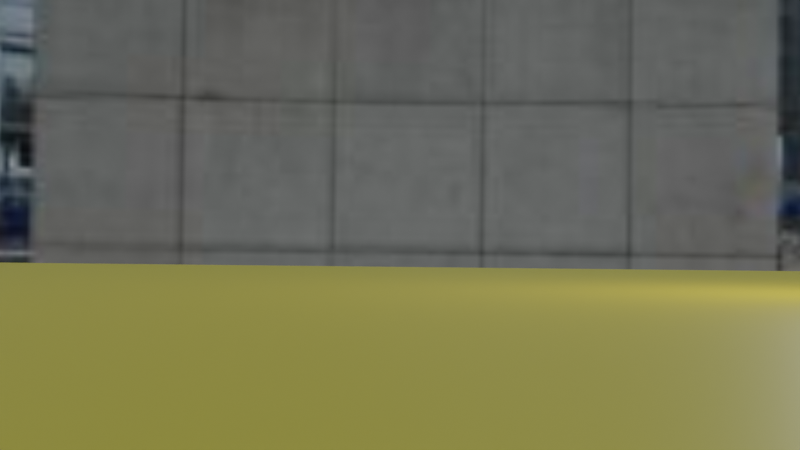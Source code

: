 # Source: camDemo.blend  (saved by Blender 2.81.16; exported with 4.5.12 LTS)
import bpy
from mathutils import Matrix  # noqa: F401  (used for matrix-valued properties, if any)

bpy.ops.wm.read_factory_settings(use_empty=True)
scene = bpy.context.scene
scene.name = 'Scene'

# ---- collections
col_collection = bpy.data.collections.new('Collection'); scene.collection.children.link(col_collection)
col_offscreen = bpy.data.collections.new('offscreen'); scene.collection.children.link(col_offscreen)
col_offscreen.hide_render = True

# ---- images (referenced by path relative to the original .blend; pixels are not part of the script)
import os
ASSET_DIR = os.environ.get("B2B_ASSET_DIR", "")  # directory of the original .blend (textures are referenced by path, not embedded)
HERE = os.path.dirname(os.path.abspath(__file__))  # packed textures are extracted next to this script under _unpacked/

def load_image(name, relpath, width, height, colorspace="sRGB"):
    """Load a texture the original file referenced (path relative to the .blend, or extracted next to this script)."""
    p = next((c for c in (os.path.join(HERE, relpath), os.path.join(ASSET_DIR, relpath)) if relpath and os.path.exists(c)), "")
    if p:
        img = bpy.data.images.load(p, check_existing=True)
        img.name = name
    else:  # same state as the original file: an image datablock whose file is absent (Cycles renders it pink)
        img = bpy.data.images.new(name, width, height)
        img.source = "FILE"
        img.filepath = "//" + (relpath or name)
    img.colorspace_settings.name = colorspace
    return img
img_canary_wharf_jpg = load_image('canary_wharf.jpg', '_unpacked/canary_wharf.721da046.jpg', 1500, 750, 'sRGB')

# ---- materials (node trees are filled in below, after node groups)
mat_material = bpy.data.materials.new('Material')
mat_material.alpha_threshold = 0.0
mat_material.line_color = (0.0, 0.0, 0.0, 1.0)
mat_material_001 = bpy.data.materials.new('Material.001')
mat_material_002 = bpy.data.materials.new('Material.002')

# ---- material node trees
mat_material.use_nodes = True; mat_material.node_tree.nodes.clear()
_N = mat_material.node_tree.nodes; _L = mat_material.node_tree.links
n0 = _N.new('ShaderNodeOutputMaterial'); n0.name = 'Material Output'; n0.location = (300, 300)
n1 = _N.new('ShaderNodeBsdfPrincipled'); n1.name = 'Principled BSDF'; n1.location = (10, 300)
n1.distribution = 'GGX'
n1.subsurface_method = 'BURLEY'
n1.inputs[0].default_value = (0.02669, 0.8, 0.0, 1.0)
n1.inputs[2].default_value = 0.4
n1.inputs[3].default_value = 1.45
n1.inputs[27].default_value = (0.0, 0.0, 0.0, 1.0)
n1.inputs[28].default_value = 1.0
_L.new(n1.outputs[0], n0.inputs[0])
n0.is_active_output = True
mat_material_001.use_nodes = True; mat_material_001.node_tree.nodes.clear()
_N = mat_material_001.node_tree.nodes; _L = mat_material_001.node_tree.links
n0 = _N.new('ShaderNodeOutputMaterial'); n0.name = 'Material Output'; n0.location = (300, 300)
n1 = _N.new('ShaderNodeBsdfPrincipled'); n1.name = 'Principled BSDF'; n1.location = (10, 300)
n1.distribution = 'GGX'
n1.subsurface_method = 'BURLEY'
n1.inputs[0].default_value = (0.8, 0.5604, 0.03726, 1.0)
n1.inputs[3].default_value = 1.45
n1.inputs[27].default_value = (0.0, 0.0, 0.0, 1.0)
n1.inputs[28].default_value = 1.0
_L.new(n1.outputs[0], n0.inputs[0])
n0.is_active_output = True
mat_material_002.use_nodes = True; mat_material_002.node_tree.nodes.clear()
_N = mat_material_002.node_tree.nodes; _L = mat_material_002.node_tree.links
n0 = _N.new('ShaderNodeOutputMaterial'); n0.name = 'Material Output'; n0.location = (300, 300)
n1 = _N.new('ShaderNodeBsdfPrincipled'); n1.name = 'Principled BSDF'; n1.location = (10, 300)
n1.distribution = 'GGX'
n1.subsurface_method = 'BURLEY'
n1.inputs[0].default_value = (0.8, 0.0, 0.0008814, 1.0)
n1.inputs[3].default_value = 1.45
n1.inputs[27].default_value = (0.0, 0.0, 0.0, 1.0)
n1.inputs[28].default_value = 1.0
_L.new(n1.outputs[0], n0.inputs[0])
n0.is_active_output = True

# ---- world
world_world = bpy.data.worlds.new('World'); scene.world = world_world
world_world.use_nodes = True; world_world.node_tree.nodes.clear()
_N = world_world.node_tree.nodes; _L = world_world.node_tree.links
n0 = _N.new('ShaderNodeOutputWorld'); n0.name = 'World Output'; n0.location = (300, 300)
n1 = _N.new('ShaderNodeTexEnvironment'); n1.name = 'Environment Texture'; n1.location = (-290, 321)
n1.image = img_canary_wharf_jpg
n2 = _N.new('ShaderNodeBackground'); n2.name = 'Background'; n2.location = (42, 307)
_L.new(n2.outputs[0], n0.inputs[0])
_L.new(n1.outputs[0], n2.inputs[0])
n0.is_active_output = True
world_world.color = (0.05088, 0.05088, 0.05088)
world_world.use_sun_shadow = False
world_world.sun_shadow_jitter_overblur = 0.0

# ---- cameras
cam_camera = bpy.data.cameras.new('Camera')
cam_camera.clip_end = 100.0
cam_camera.ortho_scale = 7.314

# ---- lights
light_light = bpy.data.lights.new('Light', 'POINT')
light_light.transmission_factor = 0.0
light_light.energy = 1000.0
light_light.shadow_soft_size = 0.1
light_light.shadow_maximum_resolution = 0.006
light_light.use_absolute_resolution = True

# ---- meshes
me_cube = bpy.data.meshes.new('Cube')
me_cube.from_pydata([(1.0, 1.0, 1.0), (1.0, 1.0, -1.0), (1.0, -1.0, 1.0), (1.0, -1.0, -1.0), (-1.0, 1.0, 1.0), (-1.0, 1.0, -1.0), (-1.0, -1.0, 1.0), (-1.0, -1.0, -1.0)], [], [(0, 4, 6, 2), (3, 2, 6, 7), (7, 6, 4, 5), (5, 1, 3, 7), (1, 0, 2, 3), (5, 4, 0, 1)])
_uv = me_cube.uv_layers.new(name='UVMap')
_uv.uv.foreach_set('vector', [0.625, 0.5, 0.875, 0.5, 0.875, 0.75, 0.625, 0.75, 0.375, 0.75, 0.625, 0.75, 0.625, 1.0, 0.375, 1.0, 0.375, 0.0, 0.625, 0.0, 0.625, 0.25, 0.375, 0.25, 0.125, 0.5, 0.375, 0.5, 0.375, 0.75, 0.125, 0.75, 0.375, 0.5, 0.625, 0.5, 0.625, 0.75, 0.375, 0.75, 0.375, 0.25, 0.625, 0.25, 0.625, 0.5, 0.375, 0.5])
me_cube.materials.append(mat_material)
me_cube.use_remesh_preserve_volume = False
me_cube.use_remesh_preserve_attributes = False
me_cube.use_mirror_vertex_groups = False
me_cube.update()
me_plane = bpy.data.meshes.new('Plane')
me_plane.from_pydata([(-1.0, -1.0, 0.0), (1.0, -1.0, 0.0), (-1.0, 1.0, 0.0), (1.0, 1.0, 0.0)], [], [(0, 1, 3, 2)])
_uv = me_plane.uv_layers.new(name='UVMap')
_uv.uv.foreach_set('vector', [0.0, 0.0, 1.0, 0.0, 1.0, 1.0, 0.0, 1.0])
me_plane.materials.append(mat_material_001)
me_plane.use_remesh_fix_poles = True
me_plane.use_remesh_preserve_attributes = False
me_plane.use_mirror_vertex_groups = False
me_plane.update()
me_icosphere = bpy.data.meshes.new('Icosphere')
me_icosphere.from_pydata([(0.0, 0.0, -0.09704), (0.07022, -0.05102, -0.0434), (-0.02682, -0.08255, -0.0434), (-0.0868, 0.0, -0.0434), (-0.02682, 0.08255, -0.0434), (0.07022, 0.05102, -0.0434), (0.02682, -0.08255, 0.0434), (-0.07022, -0.05102, 0.0434), (-0.07022, 0.05102, 0.0434), (0.02682, 0.08255, 0.0434), (0.0868, 0.0, 0.0434), (0.0, 0.0, 0.09704), (-0.01576, -0.04852, -0.08255), (0.04127, -0.02999, -0.08255), (0.02551, -0.07851, -0.05102), (0.08255, 0.0, -0.05102), (0.04127, 0.02999, -0.08255), (-0.05102, 0.0, -0.08255), (-0.06678, -0.04852, -0.05102), (-0.01576, 0.04852, -0.08255), (-0.06678, 0.04852, -0.05102), (0.02551, 0.07851, -0.05102), (0.09229, -0.02999, 0.0), (0.09229, 0.02999, 0.0), (0.0, -0.09704, 0.0), (0.05704, -0.07851, 0.0), (-0.09229, -0.02999, 0.0), (-0.05704, -0.07851, 0.0), (-0.05704, 0.07851, 0.0), (-0.09229, 0.02999, 0.0), (0.05704, 0.07851, 0.0), (0.0, 0.09704, 0.0), (0.06678, -0.04852, 0.05102), (-0.02551, -0.07851, 0.05102), (-0.08255, 0.0, 0.05102), (-0.02551, 0.07851, 0.05102), (0.06678, 0.04852, 0.05102), (0.01576, -0.04852, 0.08255), (0.05102, 0.0, 0.08255), (-0.04127, -0.02999, 0.08255), (-0.04127, 0.02999, 0.08255), (0.01576, 0.04852, 0.08255)], [], [(0, 13, 12), (1, 13, 15), (0, 12, 17), (0, 17, 19), (0, 19, 16), (1, 15, 22), (2, 14, 24), (3, 18, 26), (4, 20, 28), (5, 21, 30), (1, 22, 25), (2, 24, 27), (3, 26, 29), (4, 28, 31), (5, 30, 23), (6, 32, 37), (7, 33, 39), (8, 34, 40), (9, 35, 41), (10, 36, 38), (38, 41, 11), (38, 36, 41), (36, 9, 41), (41, 40, 11), (41, 35, 40), (35, 8, 40), (40, 39, 11), (40, 34, 39), (34, 7, 39), (39, 37, 11), (39, 33, 37), (33, 6, 37), (37, 38, 11), (37, 32, 38), (32, 10, 38), (23, 36, 10), (23, 30, 36), (30, 9, 36), (31, 35, 9), (31, 28, 35), (28, 8, 35), (29, 34, 8), (29, 26, 34), (26, 7, 34), (27, 33, 7), (27, 24, 33), (24, 6, 33), (25, 32, 6), (25, 22, 32), (22, 10, 32), (30, 31, 9), (30, 21, 31), (21, 4, 31), (28, 29, 8), (28, 20, 29), (20, 3, 29), (26, 27, 7), (26, 18, 27), (18, 2, 27), (24, 25, 6), (24, 14, 25), (14, 1, 25), (22, 23, 10), (22, 15, 23), (15, 5, 23), (16, 21, 5), (16, 19, 21), (19, 4, 21), (19, 20, 4), (19, 17, 20), (17, 3, 20), (17, 18, 3), (17, 12, 18), (12, 2, 18), (15, 16, 5), (15, 13, 16), (13, 0, 16), (12, 14, 2), (12, 13, 14), (13, 1, 14)])
_uv = me_icosphere.uv_layers.new(name='UVMap')
_uv.uv.foreach_set('vector', [0.8182, 0.0, 0.7727, 0.07873, 0.8636, 0.07873, 0.7273, 0.1575, 0.6818, 0.07873, 0.6364, 0.1575, 0.09091, 0.0, 0.04545, 0.07873, 0.1364, 0.07873, 0.2727, 0.0, 0.2273, 0.07873, 0.3182, 0.07873, 0.4545, 0.0, 0.4091, 0.07873, 0.5, 0.07873, 0.7273, 0.1575, 0.6364, 0.1575, 0.6818, 0.2362, 0.9091, 0.1575, 0.8182, 0.1575, 0.8636, 0.2362, 0.1818, 0.1575, 0.09091, 0.1575, 0.1364, 0.2362, 0.3636, 0.1575, 0.2727, 0.1575, 0.3182, 0.2362, 0.5455, 0.1575, 0.4545, 0.1575, 0.5, 0.2362, 0.7273, 0.1575, 0.6818, 0.2362, 0.7727, 0.2362, 0.9091, 0.1575, 0.8636, 0.2362, 0.9545, 0.2362, 0.1818, 0.1575, 0.1364, 0.2362, 0.2273, 0.2362, 0.3636, 0.1575, 0.3182, 0.2362, 0.4091, 0.2362, 0.5455, 0.1575, 0.5, 0.2362, 0.5909, 0.2362, 0.8182, 0.3149, 0.7273, 0.3149, 0.7727, 0.3937, 1.0, 0.3149, 0.9091, 0.3149, 0.9545, 0.3937, 0.2727, 0.3149, 0.1818, 0.3149, 0.2273, 0.3937, 0.4545, 0.3149, 0.3636, 0.3149, 0.4091, 0.3937, 0.6364, 0.3149, 0.5455, 0.3149, 0.5909, 0.3937, 0.5909, 0.3937, 0.5, 0.3937, 0.5455, 0.4724, 0.5909, 0.3937, 0.5455, 0.3149, 0.5, 0.3937, 0.5455, 0.3149, 0.4545, 0.3149, 0.5, 0.3937, 0.4091, 0.3937, 0.3182, 0.3937, 0.3636, 0.4724, 0.4091, 0.3937, 0.3636, 0.3149, 0.3182, 0.3937, 0.3636, 0.3149, 0.2727, 0.3149, 0.3182, 0.3937, 0.2273, 0.3937, 0.1364, 0.3937, 0.1818, 0.4724, 0.2273, 0.3937, 0.1818, 0.3149, 0.1364, 0.3937, 0.1818, 0.3149, 0.09091, 0.3149, 0.1364, 0.3937, 0.9545, 0.3937, 0.8636, 0.3937, 0.9091, 0.4724, 0.9545, 0.3937, 0.9091, 0.3149, 0.8636, 0.3937, 0.9091, 0.3149, 0.8182, 0.3149, 0.8636, 0.3937, 0.7727, 0.3937, 0.6818, 0.3937, 0.7273, 0.4724, 0.7727, 0.3937, 0.7273, 0.3149, 0.6818, 0.3937, 0.7273, 0.3149, 0.6364, 0.3149, 0.6818, 0.3937, 0.5909, 0.2362, 0.5455, 0.3149, 0.6364, 0.3149, 0.5909, 0.2362, 0.5, 0.2362, 0.5455, 0.3149, 0.5, 0.2362, 0.4545, 0.3149, 0.5455, 0.3149, 0.4091, 0.2362, 0.3636, 0.3149, 0.4545, 0.3149, 0.4091, 0.2362, 0.3182, 0.2362, 0.3636, 0.3149, 0.3182, 0.2362, 0.2727, 0.3149, 0.3636, 0.3149, 0.2273, 0.2362, 0.1818, 0.3149, 0.2727, 0.3149, 0.2273, 0.2362, 0.1364, 0.2362, 0.1818, 0.3149, 0.1364, 0.2362, 0.09091, 0.3149, 0.1818, 0.3149, 0.9545, 0.2362, 0.9091, 0.3149, 1.0, 0.3149, 0.9545, 0.2362, 0.8636, 0.2362, 0.9091, 0.3149, 0.8636, 0.2362, 0.8182, 0.3149, 0.9091, 0.3149, 0.7727, 0.2362, 0.7273, 0.3149, 0.8182, 0.3149, 0.7727, 0.2362, 0.6818, 0.2362, 0.7273, 0.3149, 0.6818, 0.2362, 0.6364, 0.3149, 0.7273, 0.3149, 0.5, 0.2362, 0.4091, 0.2362, 0.4545, 0.3149, 0.5, 0.2362, 0.4545, 0.1575, 0.4091, 0.2362, 0.4545, 0.1575, 0.3636, 0.1575, 0.4091, 0.2362, 0.3182, 0.2362, 0.2273, 0.2362, 0.2727, 0.3149, 0.3182, 0.2362, 0.2727, 0.1575, 0.2273, 0.2362, 0.2727, 0.1575, 0.1818, 0.1575, 0.2273, 0.2362, 0.1364, 0.2362, 0.04545, 0.2362, 0.09091, 0.3149, 0.1364, 0.2362, 0.09091, 0.1575, 0.04545, 0.2362, 0.09091, 0.1575, 0.0, 0.1575, 0.04545, 0.2362, 0.8636, 0.2362, 0.7727, 0.2362, 0.8182, 0.3149, 0.8636, 0.2362, 0.8182, 0.1575, 0.7727, 0.2362, 0.8182, 0.1575, 0.7273, 0.1575, 0.7727, 0.2362, 0.6818, 0.2362, 0.5909, 0.2362, 0.6364, 0.3149, 0.6818, 0.2362, 0.6364, 0.1575, 0.5909, 0.2362, 0.6364, 0.1575, 0.5455, 0.1575, 0.5909, 0.2362, 0.5, 0.07873, 0.4545, 0.1575, 0.5455, 0.1575, 0.5, 0.07873, 0.4091, 0.07873, 0.4545, 0.1575, 0.4091, 0.07873, 0.3636, 0.1575, 0.4545, 0.1575, 0.3182, 0.07873, 0.2727, 0.1575, 0.3636, 0.1575, 0.3182, 0.07873, 0.2273, 0.07873, 0.2727, 0.1575, 0.2273, 0.07873, 0.1818, 0.1575, 0.2727, 0.1575, 0.1364, 0.07873, 0.09091, 0.1575, 0.1818, 0.1575, 0.1364, 0.07873, 0.04545, 0.07873, 0.09091, 0.1575, 0.04545, 0.07873, 0.0, 0.1575, 0.09091, 0.1575, 0.6364, 0.1575, 0.5909, 0.07873, 0.5455, 0.1575, 0.6364, 0.1575, 0.6818, 0.07873, 0.5909, 0.07873, 0.6818, 0.07873, 0.6364, 0.0, 0.5909, 0.07873, 0.8636, 0.07873, 0.8182, 0.1575, 0.9091, 0.1575, 0.8636, 0.07873, 0.7727, 0.07873, 0.8182, 0.1575, 0.7727, 0.07873, 0.7273, 0.1575, 0.8182, 0.1575])
me_icosphere.materials.append(mat_material_002)
me_icosphere.use_remesh_fix_poles = True
me_icosphere.use_remesh_preserve_attributes = False
me_icosphere.use_mirror_vertex_groups = False
me_icosphere.update()

# ---- objects
ob_speaker = bpy.data.objects.new('Speaker', None)
ob_player = bpy.data.objects.new('player', me_cube)
ob_light = bpy.data.objects.new('Light', light_light)
ob_head = bpy.data.objects.new('head', cam_camera)
ob_plane = bpy.data.objects.new('Plane', me_plane)
ob_gun = bpy.data.objects.new('gun', None)
ob_bullet = bpy.data.objects.new('bullet', me_icosphere)

# ---- transforms, parenting, visibility, modifiers, constraints
ob_speaker.location = (0.0, 0.0, 2.742)
ob_speaker.track_axis = 'NEG_Z'
ob_speaker.up_axis = 'Y'
ob_speaker.empty_image_offset = (0.0, 0.0)
ob_speaker.lineart.crease_threshold = 0.0
ob_player.location = (-5.862, -20.05, 0.4733)
ob_player.scale = (0.3124, 0.3124, 0.3124)
ob_player.lock_rotations_4d = False
ob_player.empty_display_type = 'ARROWS'
ob_player.lineart.crease_threshold = 0.0
ob_light.location = (4.076, 1.005, 5.904)
ob_light.rotation_euler = (0.6503, 0.05522, 1.866)
ob_light.lock_rotations_4d = False
ob_light.empty_display_type = 'ARROWS'
ob_light.color = (0.0, 0.0, 0.0, 0.0)
ob_light.lineart.crease_threshold = 0.0
ob_head.parent = ob_player
ob_head.matrix_parent_inverse = Matrix(((1.0, -0.0, 0.0, -2.165e-16), (-0.0, 1.0, -0.0, -0.05736), (0.0, -0.0, 1.0, -0.975), (-0.0, 0.0, -0.0, 1.0)))
ob_head.location = (0.09063, -0.1727, 2.276)
ob_head.rotation_euler = (1.589, -0.01104, -0.01251)
ob_head.lock_rotations_4d = False
ob_head.empty_display_type = 'ARROWS'
ob_head.color = (0.0, 0.0, 0.0, 0.0)
ob_head.display_type = 'WIRE'
ob_head.lineart.crease_threshold = 0.0
ob_plane.location = (0.0, 0.0, 0.0)
ob_plane.scale = (25.0, 25.0, 25.0)
ob_plane.lineart.crease_threshold = 0.0
ob_gun.parent = ob_head
ob_gun.matrix_parent_inverse = Matrix(((0.9999, -0.0125, 0.01104, 5.486), (-0.01126, -0.01759, 0.9998, -3.245), (-0.01231, -0.9998, -0.01773, -20.34), (0.0, 0.0, -0.0, 1.0)))
ob_gun.location = (-5.761, -18.3, 2.852)
ob_gun.lineart.crease_threshold = 0.0
ob_bullet.location = (0.0, 0.0, -0.6419)
ob_bullet.lineart.crease_threshold = 0.0

# ---- collection membership
scene.collection.objects.link(ob_speaker)
col_collection.objects.link(ob_player)
col_collection.objects.link(ob_light)
col_collection.objects.link(ob_head)
col_collection.objects.link(ob_plane)
col_collection.objects.link(ob_gun)
col_offscreen.objects.link(ob_bullet)

# ---- scene / render settings (as saved in the file)
scene.camera = ob_head
scene.frame_start = 1; scene.frame_end = 250; scene.frame_set(23)
scene.render.engine = 'CYCLES'
scene.render.resolution_percentage = 49
scene.cycles.use_denoising = False
scene.cycles.samples = 128
scene.cycles.sampling_pattern = 'TABULATED_SOBOL'
scene.cycles.use_adaptive_sampling = False
scene.cycles.use_light_tree = False
scene.view_settings.view_transform = 'Filmic'
bpy.context.view_layer.update()
